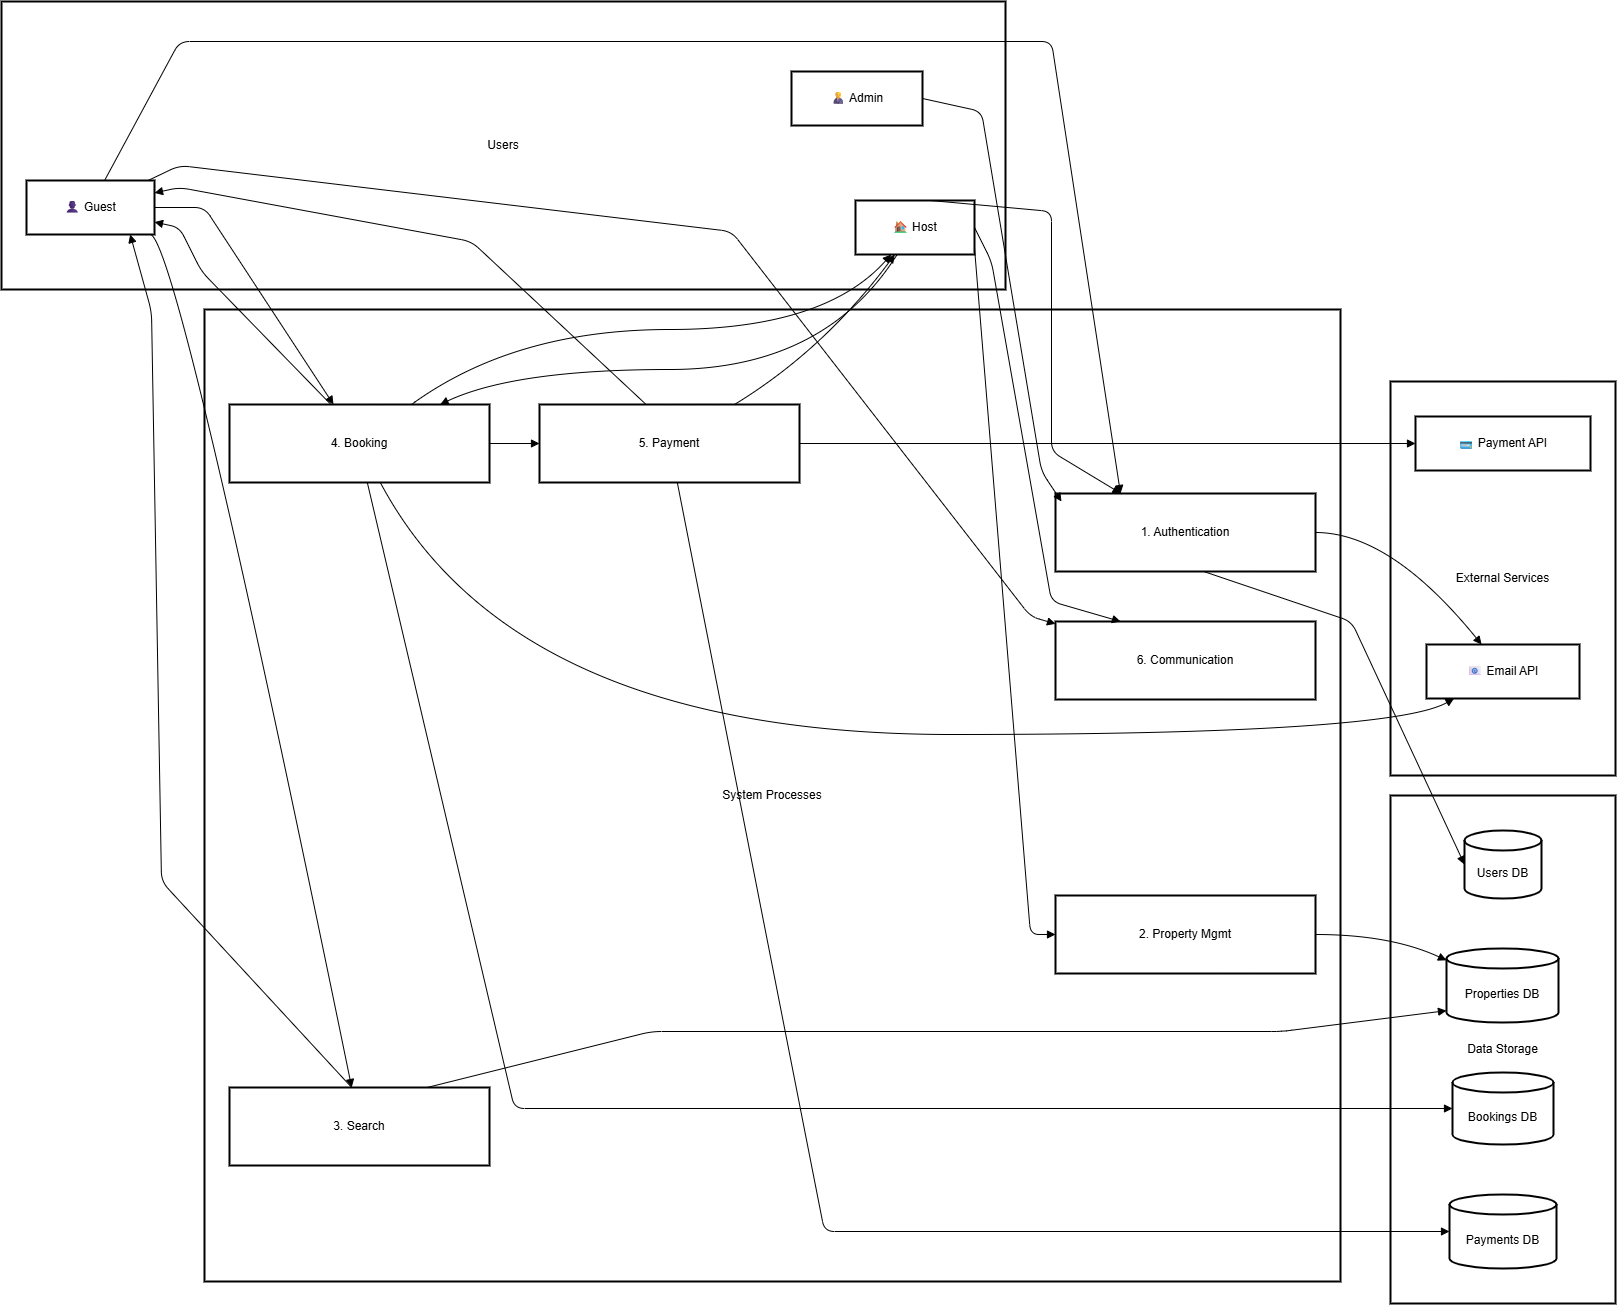

The diagram above was exported from draw.io. Its source (the exported page's mxGraphModel, read from the mxfile embedded in the PNG):
<mxGraphModel dx="2316" dy="1382" grid="1" gridSize="10" guides="1" tooltips="1" connect="1" arrows="1" fold="1" page="1" pageScale="1" pageWidth="850" pageHeight="1100" math="0" shadow="0">
  <root>
    <mxCell id="0" />
    <mxCell id="1" parent="0" />
    <mxCell id="BeyHncfiitZVIzWtymGf-142" value="External Services" style="whiteSpace=wrap;strokeWidth=2;" vertex="1" parent="1">
      <mxGeometry x="1409" y="400" width="225" height="394" as="geometry" />
    </mxCell>
    <mxCell id="BeyHncfiitZVIzWtymGf-143" value="Data Storage" style="whiteSpace=wrap;strokeWidth=2;" vertex="1" parent="1">
      <mxGeometry x="1409" y="814" width="225" height="508" as="geometry" />
    </mxCell>
    <mxCell id="BeyHncfiitZVIzWtymGf-144" value="System Processes" style="whiteSpace=wrap;strokeWidth=2;" vertex="1" parent="1">
      <mxGeometry x="223" y="328" width="1136" height="972" as="geometry" />
    </mxCell>
    <mxCell id="BeyHncfiitZVIzWtymGf-145" value="Users" style="whiteSpace=wrap;strokeWidth=2;" vertex="1" parent="1">
      <mxGeometry x="20" y="20" width="1004" height="288" as="geometry" />
    </mxCell>
    <mxCell id="BeyHncfiitZVIzWtymGf-146" value="👤 Guest" style="whiteSpace=wrap;strokeWidth=2;" vertex="1" parent="1">
      <mxGeometry x="45" y="199" width="128" height="54" as="geometry" />
    </mxCell>
    <mxCell id="BeyHncfiitZVIzWtymGf-147" value="🏠 Host" style="whiteSpace=wrap;strokeWidth=2;" vertex="1" parent="1">
      <mxGeometry x="874" y="219" width="119" height="54" as="geometry" />
    </mxCell>
    <mxCell id="BeyHncfiitZVIzWtymGf-148" value="👨💼 Admin" style="whiteSpace=wrap;strokeWidth=2;" vertex="1" parent="1">
      <mxGeometry x="810" y="90" width="131" height="54" as="geometry" />
    </mxCell>
    <mxCell id="BeyHncfiitZVIzWtymGf-149" value="1. Authentication" style="whiteSpace=wrap;strokeWidth=2;" vertex="1" parent="1">
      <mxGeometry x="1074" y="512" width="260" height="78" as="geometry" />
    </mxCell>
    <mxCell id="BeyHncfiitZVIzWtymGf-150" value="2. Property Mgmt" style="whiteSpace=wrap;strokeWidth=2;" vertex="1" parent="1">
      <mxGeometry x="1074" y="914" width="260" height="78" as="geometry" />
    </mxCell>
    <mxCell id="BeyHncfiitZVIzWtymGf-151" value="3. Search" style="whiteSpace=wrap;strokeWidth=2;" vertex="1" parent="1">
      <mxGeometry x="248" y="1106" width="260" height="78" as="geometry" />
    </mxCell>
    <mxCell id="BeyHncfiitZVIzWtymGf-152" value="4. Booking" style="whiteSpace=wrap;strokeWidth=2;" vertex="1" parent="1">
      <mxGeometry x="248" y="423" width="260" height="78" as="geometry" />
    </mxCell>
    <mxCell id="BeyHncfiitZVIzWtymGf-153" value="5. Payment" style="whiteSpace=wrap;strokeWidth=2;" vertex="1" parent="1">
      <mxGeometry x="558" y="423" width="260" height="78" as="geometry" />
    </mxCell>
    <mxCell id="BeyHncfiitZVIzWtymGf-154" value="6. Communication" style="whiteSpace=wrap;strokeWidth=2;" vertex="1" parent="1">
      <mxGeometry x="1074" y="640" width="260" height="78" as="geometry" />
    </mxCell>
    <mxCell id="BeyHncfiitZVIzWtymGf-155" value="Users DB" style="shape=cylinder3;boundedLbl=1;backgroundOutline=1;size=10;strokeWidth=2;whiteSpace=wrap;" vertex="1" parent="1">
      <mxGeometry x="1483" y="849" width="77" height="68" as="geometry" />
    </mxCell>
    <mxCell id="BeyHncfiitZVIzWtymGf-156" value="Properties DB" style="shape=cylinder3;boundedLbl=1;backgroundOutline=1;size=10;strokeWidth=2;whiteSpace=wrap;" vertex="1" parent="1">
      <mxGeometry x="1465" y="967" width="112" height="74" as="geometry" />
    </mxCell>
    <mxCell id="BeyHncfiitZVIzWtymGf-157" value="Bookings DB" style="shape=cylinder3;boundedLbl=1;backgroundOutline=1;size=10;strokeWidth=2;whiteSpace=wrap;" vertex="1" parent="1">
      <mxGeometry x="1471" y="1091" width="101" height="72" as="geometry" />
    </mxCell>
    <mxCell id="BeyHncfiitZVIzWtymGf-158" value="Payments DB" style="shape=cylinder3;boundedLbl=1;backgroundOutline=1;size=10;strokeWidth=2;whiteSpace=wrap;" vertex="1" parent="1">
      <mxGeometry x="1468" y="1213" width="107" height="74" as="geometry" />
    </mxCell>
    <mxCell id="BeyHncfiitZVIzWtymGf-159" value="💳 Payment API" style="whiteSpace=wrap;strokeWidth=2;" vertex="1" parent="1">
      <mxGeometry x="1434" y="435" width="175" height="54" as="geometry" />
    </mxCell>
    <mxCell id="BeyHncfiitZVIzWtymGf-160" value="📧 Email API" style="whiteSpace=wrap;strokeWidth=2;" vertex="1" parent="1">
      <mxGeometry x="1445" y="663" width="153" height="54" as="geometry" />
    </mxCell>
    <mxCell id="BeyHncfiitZVIzWtymGf-161" value="" style="curved=0;startArrow=none;endArrow=block;exitX=0.61;exitY=0;entryX=0.25;entryY=0;rounded=1;entryDx=0;entryDy=0;" edge="1" parent="1" source="BeyHncfiitZVIzWtymGf-146" target="BeyHncfiitZVIzWtymGf-149">
      <mxGeometry relative="1" as="geometry">
        <Array as="points">
          <mxPoint x="198" y="60" />
          <mxPoint x="1070" y="60" />
        </Array>
      </mxGeometry>
    </mxCell>
    <mxCell id="BeyHncfiitZVIzWtymGf-162" value="" style="curved=1;startArrow=none;endArrow=block;exitX=0.97;exitY=1;entryX=0.47;entryY=0;rounded=0;" edge="1" parent="1" source="BeyHncfiitZVIzWtymGf-146" target="BeyHncfiitZVIzWtymGf-151">
      <mxGeometry relative="1" as="geometry">
        <Array as="points">
          <mxPoint x="198" y="266" />
        </Array>
      </mxGeometry>
    </mxCell>
    <mxCell id="BeyHncfiitZVIzWtymGf-163" value="" style="curved=0;startArrow=none;endArrow=block;exitX=1;exitY=0.5;entryX=0.4;entryY=0;rounded=1;" edge="1" parent="1" source="BeyHncfiitZVIzWtymGf-146" target="BeyHncfiitZVIzWtymGf-152">
      <mxGeometry relative="1" as="geometry">
        <Array as="points">
          <mxPoint x="223" y="226" />
        </Array>
      </mxGeometry>
    </mxCell>
    <mxCell id="BeyHncfiitZVIzWtymGf-164" value="" style="curved=0;startArrow=none;endArrow=block;exitX=0.95;exitY=0;entryX=0;entryY=0.03;rounded=1;" edge="1" parent="1" source="BeyHncfiitZVIzWtymGf-146" target="BeyHncfiitZVIzWtymGf-154">
      <mxGeometry relative="1" as="geometry">
        <Array as="points">
          <mxPoint x="198" y="184" />
          <mxPoint x="750" y="250" />
          <mxPoint x="1049" y="635" />
        </Array>
      </mxGeometry>
    </mxCell>
    <mxCell id="BeyHncfiitZVIzWtymGf-165" value="" style="curved=0;startArrow=none;endArrow=block;exitX=0.63;exitY=0;rounded=1;" edge="1" parent="1" source="BeyHncfiitZVIzWtymGf-147" target="BeyHncfiitZVIzWtymGf-149">
      <mxGeometry relative="1" as="geometry">
        <Array as="points">
          <mxPoint x="1070" y="230" />
          <mxPoint x="1070" y="470" />
        </Array>
      </mxGeometry>
    </mxCell>
    <mxCell id="BeyHncfiitZVIzWtymGf-166" value="" style="curved=0;startArrow=none;endArrow=block;exitX=1;exitY=0.88;entryX=0;entryY=0.5;rounded=1;" edge="1" parent="1" source="BeyHncfiitZVIzWtymGf-147" target="BeyHncfiitZVIzWtymGf-150">
      <mxGeometry relative="1" as="geometry">
        <Array as="points">
          <mxPoint x="1049" y="953" />
        </Array>
      </mxGeometry>
    </mxCell>
    <mxCell id="BeyHncfiitZVIzWtymGf-167" value="" style="curved=1;startArrow=none;endArrow=block;exitX=0.35;exitY=1;entryX=0.81;entryY=0;rounded=0;" edge="1" parent="1" source="BeyHncfiitZVIzWtymGf-147" target="BeyHncfiitZVIzWtymGf-152">
      <mxGeometry relative="1" as="geometry">
        <Array as="points">
          <mxPoint x="843" y="388" />
          <mxPoint x="533" y="388" />
        </Array>
      </mxGeometry>
    </mxCell>
    <mxCell id="BeyHncfiitZVIzWtymGf-168" value="" style="curved=0;startArrow=none;endArrow=block;exitX=1;exitY=0.5;entryX=0.25;entryY=0;rounded=1;entryDx=0;entryDy=0;" edge="1" parent="1" source="BeyHncfiitZVIzWtymGf-147" target="BeyHncfiitZVIzWtymGf-154">
      <mxGeometry relative="1" as="geometry">
        <Array as="points">
          <mxPoint x="1010" y="280" />
          <mxPoint x="1070" y="620" />
        </Array>
      </mxGeometry>
    </mxCell>
    <mxCell id="BeyHncfiitZVIzWtymGf-169" value="" style="curved=0;startArrow=none;endArrow=block;exitX=1;exitY=0.5;rounded=1;" edge="1" parent="1" source="BeyHncfiitZVIzWtymGf-148">
      <mxGeometry relative="1" as="geometry">
        <Array as="points">
          <mxPoint x="1000" y="130" />
          <mxPoint x="1060" y="490" />
        </Array>
        <mxPoint x="1080" y="520" as="targetPoint" />
      </mxGeometry>
    </mxCell>
    <mxCell id="BeyHncfiitZVIzWtymGf-170" value="" style="curved=0;startArrow=none;endArrow=block;exitX=0.57;exitY=1;entryX=0;entryY=0.5;rounded=1;" edge="1" parent="1" source="BeyHncfiitZVIzWtymGf-149" target="BeyHncfiitZVIzWtymGf-155">
      <mxGeometry relative="1" as="geometry">
        <Array as="points">
          <mxPoint x="1370" y="640" />
        </Array>
      </mxGeometry>
    </mxCell>
    <mxCell id="BeyHncfiitZVIzWtymGf-171" value="" style="curved=1;startArrow=none;endArrow=block;exitX=1;exitY=0.5;entryX=0;entryY=0.16;rounded=0;" edge="1" parent="1" source="BeyHncfiitZVIzWtymGf-150" target="BeyHncfiitZVIzWtymGf-156">
      <mxGeometry relative="1" as="geometry">
        <Array as="points">
          <mxPoint x="1409" y="953" />
        </Array>
      </mxGeometry>
    </mxCell>
    <mxCell id="BeyHncfiitZVIzWtymGf-172" value="" style="curved=0;startArrow=none;endArrow=block;exitX=0.76;exitY=0;entryX=0;entryY=0.84;rounded=1;" edge="1" parent="1" source="BeyHncfiitZVIzWtymGf-151" target="BeyHncfiitZVIzWtymGf-156">
      <mxGeometry relative="1" as="geometry">
        <Array as="points">
          <mxPoint x="670" y="1050" />
          <mxPoint x="1300" y="1050" />
        </Array>
      </mxGeometry>
    </mxCell>
    <mxCell id="BeyHncfiitZVIzWtymGf-173" value="" style="curved=0;startArrow=none;endArrow=block;exitX=0.53;exitY=1;entryX=0;entryY=0.5;rounded=1;" edge="1" parent="1" source="BeyHncfiitZVIzWtymGf-152" target="BeyHncfiitZVIzWtymGf-157">
      <mxGeometry relative="1" as="geometry">
        <Array as="points">
          <mxPoint x="533" y="1127" />
        </Array>
      </mxGeometry>
    </mxCell>
    <mxCell id="BeyHncfiitZVIzWtymGf-174" value="" style="curved=0;startArrow=none;endArrow=block;exitX=0.53;exitY=1;entryX=0;entryY=0.5;rounded=1;" edge="1" parent="1" source="BeyHncfiitZVIzWtymGf-153" target="BeyHncfiitZVIzWtymGf-158">
      <mxGeometry relative="1" as="geometry">
        <Array as="points">
          <mxPoint x="843" y="1250" />
        </Array>
      </mxGeometry>
    </mxCell>
    <mxCell id="BeyHncfiitZVIzWtymGf-175" value="" style="curved=1;startArrow=none;endArrow=block;exitX=1;exitY=0.5;entryX=0;entryY=0.5;rounded=0;" edge="1" parent="1" source="BeyHncfiitZVIzWtymGf-152" target="BeyHncfiitZVIzWtymGf-153">
      <mxGeometry relative="1" as="geometry">
        <Array as="points" />
      </mxGeometry>
    </mxCell>
    <mxCell id="BeyHncfiitZVIzWtymGf-176" value="" style="curved=1;startArrow=none;endArrow=block;exitX=1;exitY=0.5;entryX=0;entryY=0.5;rounded=0;" edge="1" parent="1" source="BeyHncfiitZVIzWtymGf-153" target="BeyHncfiitZVIzWtymGf-159">
      <mxGeometry relative="1" as="geometry">
        <Array as="points" />
      </mxGeometry>
    </mxCell>
    <mxCell id="BeyHncfiitZVIzWtymGf-177" value="" style="curved=1;startArrow=none;endArrow=block;exitX=1;exitY=0.5;entryX=0.36;entryY=0;rounded=0;" edge="1" parent="1" source="BeyHncfiitZVIzWtymGf-149" target="BeyHncfiitZVIzWtymGf-160">
      <mxGeometry relative="1" as="geometry">
        <Array as="points">
          <mxPoint x="1409" y="551" />
        </Array>
      </mxGeometry>
    </mxCell>
    <mxCell id="BeyHncfiitZVIzWtymGf-178" value="" style="curved=1;startArrow=none;endArrow=block;exitX=0.58;exitY=1;entryX=0.18;entryY=1;rounded=0;" edge="1" parent="1" source="BeyHncfiitZVIzWtymGf-152" target="BeyHncfiitZVIzWtymGf-160">
      <mxGeometry relative="1" as="geometry">
        <Array as="points">
          <mxPoint x="533" y="753" />
          <mxPoint x="1409" y="753" />
        </Array>
      </mxGeometry>
    </mxCell>
    <mxCell id="BeyHncfiitZVIzWtymGf-179" value="" style="curved=0;startArrow=none;endArrow=block;exitX=0.47;exitY=0;entryX=0.81;entryY=1;rounded=1;" edge="1" parent="1" source="BeyHncfiitZVIzWtymGf-151" target="BeyHncfiitZVIzWtymGf-146">
      <mxGeometry relative="1" as="geometry">
        <Array as="points">
          <mxPoint x="180" y="900" />
          <mxPoint x="170" y="330" />
        </Array>
      </mxGeometry>
    </mxCell>
    <mxCell id="BeyHncfiitZVIzWtymGf-180" value="" style="curved=0;startArrow=none;endArrow=block;exitX=0.39;exitY=0;entryX=1;entryY=0.77;rounded=1;" edge="1" parent="1" source="BeyHncfiitZVIzWtymGf-152" target="BeyHncfiitZVIzWtymGf-146">
      <mxGeometry relative="1" as="geometry">
        <Array as="points">
          <mxPoint x="220" y="290" />
          <mxPoint x="198" y="246" />
        </Array>
      </mxGeometry>
    </mxCell>
    <mxCell id="BeyHncfiitZVIzWtymGf-181" value="" style="curved=1;startArrow=none;endArrow=block;exitX=0.7;exitY=0;entryX=0.3;entryY=1;rounded=0;" edge="1" parent="1" source="BeyHncfiitZVIzWtymGf-152" target="BeyHncfiitZVIzWtymGf-147">
      <mxGeometry relative="1" as="geometry">
        <Array as="points">
          <mxPoint x="533" y="348" />
          <mxPoint x="843" y="348" />
        </Array>
      </mxGeometry>
    </mxCell>
    <mxCell id="BeyHncfiitZVIzWtymGf-182" value="" style="curved=0;startArrow=none;endArrow=block;exitX=0.41;exitY=0;entryX=1;entryY=0.23;rounded=1;" edge="1" parent="1" source="BeyHncfiitZVIzWtymGf-153" target="BeyHncfiitZVIzWtymGf-146">
      <mxGeometry relative="1" as="geometry">
        <Array as="points">
          <mxPoint x="490" y="260" />
          <mxPoint x="198" y="206" />
        </Array>
      </mxGeometry>
    </mxCell>
    <mxCell id="BeyHncfiitZVIzWtymGf-183" value="" style="curved=1;startArrow=none;endArrow=block;exitX=0.75;exitY=0;entryX=0.33;entryY=1;rounded=0;" edge="1" parent="1" source="BeyHncfiitZVIzWtymGf-153" target="BeyHncfiitZVIzWtymGf-147">
      <mxGeometry relative="1" as="geometry">
        <Array as="points">
          <mxPoint x="843" y="368" />
        </Array>
      </mxGeometry>
    </mxCell>
  </root>
</mxGraphModel>